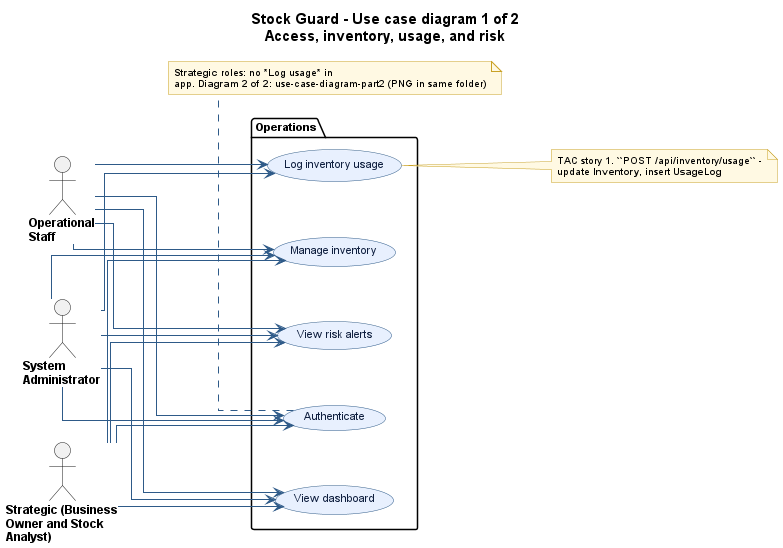

The diagram above was rendered by PlantUML. Its source (embedded in the PNG):
@startuml use-case-diagram
' Figure 1 of 2. Figure 2: use-case-diagram-part2.puml
skinparam shadowing false
skinparam linetype ortho
skinparam defaultFontName Arial
skinparam defaultFontSize 11
skinparam titleFontSize 15
skinparam titleFontStyle bold
skinparam ArrowColor #2E5A88
skinparam usecaseBackgroundColor #E8F0FE
skinparam usecaseBorderColor #2E5A88
skinparam usecaseFontColor #102040
skinparam usecaseFontSize 11
skinparam actorFontSize 12
skinparam actorFontStyle bold
skinparam noteBackgroundColor #FFF9E3
skinparam noteBorderColor #C9A227
skinparam noteFontSize 10
skinparam nodesep 55
skinparam ranksep 50

title Stock Guard - Use case diagram 1 of 2\nAccess, inventory, usage, and risk
left to right direction

actor "Operational\nStaff" as OS
actor "System\nAdministrator" as ADM
actor "Strategic (Business\nOwner and Stock\nAnalyst)" as ST

package "Operations" {
  usecase "Authenticate" as p1A
  usecase "View dashboard" as p1B
  usecase "Manage inventory" as p1C
  usecase "Log inventory usage" as p1D
  usecase "View risk alerts" as p1E
}

OS  --> p1A
OS  --> p1B
OS  --> p1C
OS  --> p1D
OS  --> p1E

ADM --> p1A
ADM --> p1B
ADM --> p1C
ADM --> p1D
ADM --> p1E

ST  --> p1A
ST  --> p1B
ST  --> p1C
ST  --> p1E

note right of p1D
  TAC story 1. ``POST /api/inventory/usage`` -
  update **Inventory**, insert **UsageLog**
end note

note bottom of p1A
  **Strategic** roles: no *Log usage* in
  app. **Diagram 2 of 2:** use-case-diagram-part2 (PNG in same folder)
end note

@enduml